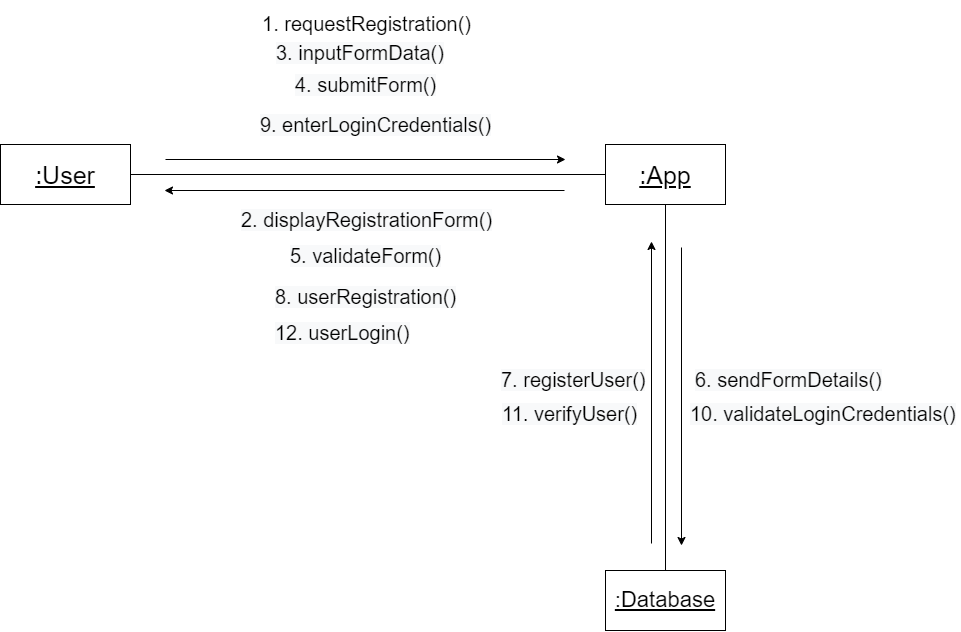

The diagram above was exported from draw.io. Its source (the exported page's mxGraphModel, read from the mxfile embedded in the PNG):
<mxGraphModel dx="1615" dy="1721" grid="0" gridSize="10" guides="1" tooltips="1" connect="1" arrows="1" fold="1" page="1" pageScale="1" pageWidth="1169" pageHeight="827" math="0" shadow="0">
  <root>
    <mxCell id="0" />
    <mxCell id="1" parent="0" />
    <mxCell id="UbJynEJmZKfvTvF77aPh-1" value="&lt;font style=&quot;font-size: 25px;&quot;&gt;&lt;u&gt;:User&lt;/u&gt;&lt;/font&gt;" style="rounded=0;whiteSpace=wrap;html=1;" parent="1" vertex="1">
      <mxGeometry x="380" y="136" width="130" height="60" as="geometry" />
    </mxCell>
    <mxCell id="UbJynEJmZKfvTvF77aPh-2" value="&lt;font style=&quot;font-size: 25px;&quot;&gt;&lt;u&gt;:App&lt;/u&gt;&lt;/font&gt;" style="rounded=0;whiteSpace=wrap;html=1;" parent="1" vertex="1">
      <mxGeometry x="985" y="136" width="120" height="60" as="geometry" />
    </mxCell>
    <mxCell id="UbJynEJmZKfvTvF77aPh-7" value="" style="endArrow=none;html=1;rounded=0;fontSize=25;entryX=0.5;entryY=0;entryDx=0;entryDy=0;exitX=0.5;exitY=1;exitDx=0;exitDy=0;" parent="1" source="UbJynEJmZKfvTvF77aPh-2" target="UbJynEJmZKfvTvF77aPh-19" edge="1">
      <mxGeometry width="50" height="50" relative="1" as="geometry">
        <mxPoint x="1395.5" y="232" as="sourcePoint" />
        <mxPoint x="655.5" y="632.0000000000002" as="targetPoint" />
      </mxGeometry>
    </mxCell>
    <mxCell id="UbJynEJmZKfvTvF77aPh-8" value="" style="endArrow=none;html=1;rounded=0;fontSize=25;entryX=1;entryY=0.5;entryDx=0;entryDy=0;exitX=0;exitY=0.5;exitDx=0;exitDy=0;" parent="1" source="UbJynEJmZKfvTvF77aPh-2" target="UbJynEJmZKfvTvF77aPh-1" edge="1">
      <mxGeometry width="50" height="50" relative="1" as="geometry">
        <mxPoint x="625" y="446" as="sourcePoint" />
        <mxPoint x="545" y="616" as="targetPoint" />
      </mxGeometry>
    </mxCell>
    <mxCell id="UbJynEJmZKfvTvF77aPh-10" value="&lt;font style=&quot;font-size: 20px;&quot;&gt;1. requestRegistration()&lt;/font&gt;" style="text;html=1;align=center;verticalAlign=middle;resizable=0;points=[];autosize=1;strokeColor=none;fillColor=none;fontSize=25;" parent="1" vertex="1">
      <mxGeometry x="632" y="-8" width="227" height="42" as="geometry" />
    </mxCell>
    <mxCell id="UbJynEJmZKfvTvF77aPh-12" value="" style="endArrow=classic;html=1;rounded=0;fontSize=25;" parent="1" edge="1">
      <mxGeometry width="50" height="50" relative="1" as="geometry">
        <mxPoint x="1031" y="534.9999999999998" as="sourcePoint" />
        <mxPoint x="1031" y="233" as="targetPoint" />
      </mxGeometry>
    </mxCell>
    <mxCell id="UbJynEJmZKfvTvF77aPh-13" value="&lt;span style=&quot;color: rgb(0, 0, 0); font-family: Helvetica; font-size: 20px; font-style: normal; font-variant-ligatures: normal; font-variant-caps: normal; font-weight: 400; letter-spacing: normal; orphans: 2; text-align: center; text-indent: 0px; text-transform: none; widows: 2; word-spacing: 0px; -webkit-text-stroke-width: 0px; background-color: rgb(248, 249, 250); text-decoration-thickness: initial; text-decoration-style: initial; text-decoration-color: initial; float: none; display: inline !important;&quot;&gt;2. displayRegistrationForm()&lt;/span&gt;" style="text;html=1;align=center;verticalAlign=middle;resizable=0;points=[];autosize=1;strokeColor=none;fillColor=none;fontSize=20;" parent="1" vertex="1">
      <mxGeometry x="611" y="193" width="269" height="36" as="geometry" />
    </mxCell>
    <mxCell id="UbJynEJmZKfvTvF77aPh-14" value="&lt;span style=&quot;color: rgb(0, 0, 0); font-family: Helvetica; font-size: 20px; font-style: normal; font-variant-ligatures: normal; font-variant-caps: normal; font-weight: 400; letter-spacing: normal; orphans: 2; text-align: center; text-indent: 0px; text-transform: none; widows: 2; word-spacing: 0px; -webkit-text-stroke-width: 0px; background-color: rgb(248, 249, 250); text-decoration-thickness: initial; text-decoration-style: initial; text-decoration-color: initial; float: none; display: inline !important;&quot;&gt;3. inputFormData()&lt;/span&gt;" style="text;whiteSpace=wrap;html=1;fontSize=20;" parent="1" vertex="1">
      <mxGeometry x="653.63" y="26" width="196.75" height="40" as="geometry" />
    </mxCell>
    <mxCell id="UbJynEJmZKfvTvF77aPh-15" value="&lt;span style=&quot;color: rgb(0, 0, 0); font-family: Helvetica; font-size: 20px; font-style: normal; font-variant-ligatures: normal; font-variant-caps: normal; font-weight: 400; letter-spacing: normal; orphans: 2; text-align: center; text-indent: 0px; text-transform: none; widows: 2; word-spacing: 0px; -webkit-text-stroke-width: 0px; background-color: rgb(248, 249, 250); text-decoration-thickness: initial; text-decoration-style: initial; text-decoration-color: initial; float: none; display: inline !important;&quot;&gt;5. validateForm()&lt;/span&gt;" style="text;whiteSpace=wrap;html=1;fontSize=20;" parent="1" vertex="1">
      <mxGeometry x="667.5" y="229" width="174" height="41" as="geometry" />
    </mxCell>
    <mxCell id="UbJynEJmZKfvTvF77aPh-16" value="&lt;span style=&quot;color: rgb(0, 0, 0); font-family: Helvetica; font-size: 20px; font-style: normal; font-variant-ligatures: normal; font-variant-caps: normal; font-weight: 400; letter-spacing: normal; orphans: 2; text-align: center; text-indent: 0px; text-transform: none; widows: 2; word-spacing: 0px; -webkit-text-stroke-width: 0px; background-color: rgb(248, 249, 250); text-decoration-thickness: initial; text-decoration-style: initial; text-decoration-color: initial; float: none; display: inline !important;&quot;&gt;4. submitForm()&lt;/span&gt;" style="text;whiteSpace=wrap;html=1;fontSize=20;" parent="1" vertex="1">
      <mxGeometry x="672.5" y="58" width="146" height="40" as="geometry" />
    </mxCell>
    <mxCell id="UbJynEJmZKfvTvF77aPh-19" value="&lt;font size=&quot;1&quot; style=&quot;&quot;&gt;&lt;u style=&quot;font-size: 22px;&quot;&gt;:Database&lt;/u&gt;&lt;/font&gt;" style="rounded=0;whiteSpace=wrap;html=1;" parent="1" vertex="1">
      <mxGeometry x="985" y="562" width="120" height="60" as="geometry" />
    </mxCell>
    <mxCell id="UbJynEJmZKfvTvF77aPh-22" value="&lt;span style=&quot;color: rgb(0, 0, 0); font-family: Helvetica; font-size: 20px; font-style: normal; font-variant-ligatures: normal; font-variant-caps: normal; font-weight: 400; letter-spacing: normal; orphans: 2; text-align: center; text-indent: 0px; text-transform: none; widows: 2; word-spacing: 0px; -webkit-text-stroke-width: 0px; background-color: rgb(248, 249, 250); text-decoration-thickness: initial; text-decoration-style: initial; text-decoration-color: initial; float: none; display: inline !important;&quot;&gt;6. sendFormDetails()&lt;/span&gt;" style="text;whiteSpace=wrap;html=1;fontSize=20;rotation=0;" parent="1" vertex="1">
      <mxGeometry x="1073" y="353" width="200" height="40" as="geometry" />
    </mxCell>
    <mxCell id="UbJynEJmZKfvTvF77aPh-28" value="&lt;span style=&quot;color: rgb(0, 0, 0); font-family: Helvetica; font-size: 20px; font-style: normal; font-variant-ligatures: normal; font-variant-caps: normal; font-weight: 400; letter-spacing: normal; orphans: 2; text-align: center; text-indent: 0px; text-transform: none; widows: 2; word-spacing: 0px; -webkit-text-stroke-width: 0px; background-color: rgb(248, 249, 250); text-decoration-thickness: initial; text-decoration-style: initial; text-decoration-color: initial; float: none; display: inline !important;&quot;&gt;7. registerUser()&lt;/span&gt;" style="text;whiteSpace=wrap;html=1;fontSize=20;rotation=0;" parent="1" vertex="1">
      <mxGeometry x="879" y="353" width="160" height="40" as="geometry" />
    </mxCell>
    <mxCell id="UbJynEJmZKfvTvF77aPh-32" value="" style="endArrow=classic;html=1;rounded=0;fontSize=20;" parent="1" edge="1">
      <mxGeometry width="50" height="50" relative="1" as="geometry">
        <mxPoint x="545" y="151" as="sourcePoint" />
        <mxPoint x="945" y="151" as="targetPoint" />
      </mxGeometry>
    </mxCell>
    <mxCell id="UbJynEJmZKfvTvF77aPh-33" value="" style="endArrow=classic;html=1;rounded=0;fontSize=20;" parent="1" edge="1">
      <mxGeometry width="50" height="50" relative="1" as="geometry">
        <mxPoint x="944" y="182" as="sourcePoint" />
        <mxPoint x="544" y="182" as="targetPoint" />
      </mxGeometry>
    </mxCell>
    <mxCell id="UbJynEJmZKfvTvF77aPh-34" value="" style="endArrow=classic;html=1;rounded=0;fontSize=25;" parent="1" edge="1">
      <mxGeometry width="50" height="50" relative="1" as="geometry">
        <mxPoint x="1061" y="239" as="sourcePoint" />
        <mxPoint x="1061" y="537" as="targetPoint" />
      </mxGeometry>
    </mxCell>
    <mxCell id="v7vGHsESC2Q4iQ-S0MDE-1" value="&lt;span style=&quot;color: rgb(0, 0, 0); font-family: Helvetica; font-size: 20px; font-style: normal; font-variant-ligatures: normal; font-variant-caps: normal; font-weight: 400; letter-spacing: normal; orphans: 2; text-align: center; text-indent: 0px; text-transform: none; widows: 2; word-spacing: 0px; -webkit-text-stroke-width: 0px; background-color: rgb(248, 249, 250); text-decoration-thickness: initial; text-decoration-style: initial; text-decoration-color: initial; float: none; display: inline !important;&quot;&gt;8. userRegistration()&lt;/span&gt;" style="text;whiteSpace=wrap;html=1;fontSize=20;" parent="1" vertex="1">
      <mxGeometry x="652.75" y="270" width="192.5" height="40" as="geometry" />
    </mxCell>
    <mxCell id="v7vGHsESC2Q4iQ-S0MDE-2" value="&lt;span style=&quot;color: rgb(0, 0, 0); font-family: Helvetica; font-size: 20px; font-style: normal; font-variant-ligatures: normal; font-variant-caps: normal; font-weight: 400; letter-spacing: normal; orphans: 2; text-align: center; text-indent: 0px; text-transform: none; widows: 2; word-spacing: 0px; -webkit-text-stroke-width: 0px; background-color: rgb(248, 249, 250); text-decoration-thickness: initial; text-decoration-style: initial; text-decoration-color: initial; float: none; display: inline !important;&quot;&gt;9. enterLoginCredentials()&lt;/span&gt;" style="text;html=1;align=center;verticalAlign=middle;resizable=0;points=[];autosize=1;strokeColor=none;fillColor=none;fontSize=20;" parent="1" vertex="1">
      <mxGeometry x="630" y="98" width="249" height="36" as="geometry" />
    </mxCell>
    <mxCell id="v7vGHsESC2Q4iQ-S0MDE-3" value="&lt;span style=&quot;color: rgb(0, 0, 0); font-family: Helvetica; font-size: 20px; font-style: normal; font-variant-ligatures: normal; font-variant-caps: normal; font-weight: 400; letter-spacing: normal; orphans: 2; text-align: center; text-indent: 0px; text-transform: none; widows: 2; word-spacing: 0px; -webkit-text-stroke-width: 0px; background-color: rgb(248, 249, 250); text-decoration-thickness: initial; text-decoration-style: initial; text-decoration-color: initial; float: none; display: inline !important;&quot;&gt;10. validateLoginCredentials()&lt;/span&gt;" style="text;whiteSpace=wrap;html=1;fontSize=20;rotation=0;" parent="1" vertex="1">
      <mxGeometry x="1068" y="387" width="271.79" height="40" as="geometry" />
    </mxCell>
    <mxCell id="v7vGHsESC2Q4iQ-S0MDE-4" value="&lt;span style=&quot;color: rgb(0, 0, 0); font-family: Helvetica; font-size: 20px; font-style: normal; font-variant-ligatures: normal; font-variant-caps: normal; font-weight: 400; letter-spacing: normal; orphans: 2; text-align: center; text-indent: 0px; text-transform: none; widows: 2; word-spacing: 0px; -webkit-text-stroke-width: 0px; background-color: rgb(248, 249, 250); text-decoration-thickness: initial; text-decoration-style: initial; text-decoration-color: initial; float: none; display: inline !important;&quot;&gt;11. verifyUser()&lt;/span&gt;" style="text;whiteSpace=wrap;html=1;fontSize=20;rotation=0;" parent="1" vertex="1">
      <mxGeometry x="880" y="387" width="160" height="40" as="geometry" />
    </mxCell>
    <mxCell id="v7vGHsESC2Q4iQ-S0MDE-5" value="&lt;span style=&quot;color: rgb(0, 0, 0); font-family: Helvetica; font-size: 20px; font-style: normal; font-variant-ligatures: normal; font-variant-caps: normal; font-weight: 400; letter-spacing: normal; orphans: 2; text-align: center; text-indent: 0px; text-transform: none; widows: 2; word-spacing: 0px; -webkit-text-stroke-width: 0px; background-color: rgb(248, 249, 250); text-decoration-thickness: initial; text-decoration-style: initial; text-decoration-color: initial; float: none; display: inline !important;&quot;&gt;12. userLogin()&lt;/span&gt;" style="text;whiteSpace=wrap;html=1;fontSize=20;" parent="1" vertex="1">
      <mxGeometry x="652.75" y="306" width="192.5" height="40" as="geometry" />
    </mxCell>
  </root>
</mxGraphModel>